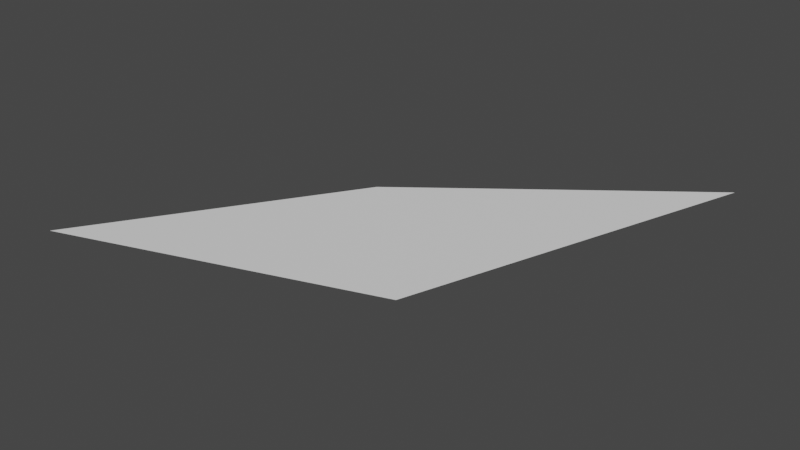 # Source: leaf.blend  (saved by Blender 2.93.20; exported with 4.5.12 LTS)
import bpy
from mathutils import Matrix  # noqa: F401  (used for matrix-valued properties, if any)

bpy.ops.wm.read_factory_settings(use_empty=True)
scene = bpy.context.scene
scene.name = 'Scene'

# ---- world
world_world = bpy.data.worlds.new('World'); scene.world = world_world
world_world.use_nodes = True; world_world.node_tree.nodes.clear()
_N = world_world.node_tree.nodes; _L = world_world.node_tree.links
n0 = _N.new('ShaderNodeOutputWorld'); n0.name = 'World Output'; n0.location = (300, 300)
n1 = _N.new('ShaderNodeBackground'); n1.name = 'Background'; n1.location = (10, 300)
n1.inputs[0].default_value = (0.05088, 0.05088, 0.05088, 1.0)
_L.new(n1.outputs[0], n0.inputs[0])
n0.is_active_output = True
world_world.color = (0.05088, 0.05088, 0.05088)
world_world.use_sun_shadow = False
world_world.sun_shadow_jitter_overblur = 0.0

# ---- meshes
me_plane = bpy.data.meshes.new('Plane')
me_plane.from_pydata([(-0.12, -0.12, 0.016), (0.04, -0.04, 0.0), (-0.05, 0.05, 0.0), (0.13, 0.13, 0.022)], [], [(1, 2, 0), (1, 3, 2)])
me_plane.polygons.foreach_set('use_smooth', [True] * 2)
_uv = me_plane.uv_layers.new(name='UVMap')
_uv.uv.foreach_set('vector', [1.0, 0.0, 0.0, 1.0, 0.0, 0.0, 1.0, 0.0, 1.0, 1.0, 0.0, 1.0])
me_plane.use_remesh_fix_poles = True
me_plane.use_remesh_preserve_attributes = False
me_plane.update()

# ---- objects
ob_leaf = bpy.data.objects.new('Leaf', me_plane)

# ---- transforms, parenting, visibility, modifiers, constraints
ob_leaf.location = (0.0, 0.0, 0.0)

# ---- collection membership
scene.collection.objects.link(ob_leaf)

# ---- scene / render settings (as saved in the file)
scene.frame_start = 1; scene.frame_end = 250; scene.frame_set(1)
scene.render.engine = 'BLENDER_EEVEE_NEXT'
scene.cycles.use_denoising = False
scene.cycles.samples = 128
scene.cycles.sampling_pattern = 'TABULATED_SOBOL'
scene.cycles.use_adaptive_sampling = False
scene.cycles.use_light_tree = False
scene.view_settings.view_transform = 'Filmic'
bpy.context.view_layer.update()

# ---- added for rendering (the .blend has no active camera and no usable light): camera, sun
cam_auto = bpy.data.cameras.new('AutoCamera')
cam_auto.lens = 50.0
cam_auto.sensor_width = 36.0
cam_auto.clip_end = 1000.0
ob_auto_camera = bpy.data.objects.new('AutoCamera', cam_auto)
scene.collection.objects.link(ob_auto_camera)
ob_auto_camera.location = (0.332749, -0.388299, 0.273199)
ob_auto_camera.rotation_euler = (1.09748, -7.21219e-08, 0.694738)
scene.camera = ob_auto_camera
light_auto_sun = bpy.data.lights.new('AutoSun', 'SUN')
light_auto_sun.energy = 3.0
light_auto_sun.angle = 0.0523599
ob_auto_sun = bpy.data.objects.new('AutoSun', light_auto_sun)
scene.collection.objects.link(ob_auto_sun)
ob_auto_sun.rotation_euler = (0.872665, 0.174533, 0.523599)
bpy.context.view_layer.update()
